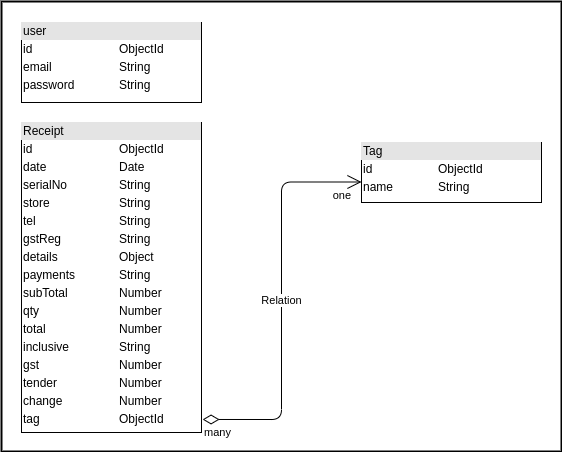

The diagram above was exported from draw.io. Its source (the exported page's mxGraphModel, read from the mxfile embedded in the PNG):
<mxGraphModel dx="1422" dy="773" grid="1" gridSize="10" guides="1" tooltips="1" connect="1" arrows="1" fold="1" page="1" pageScale="1" pageWidth="850" pageHeight="1100" math="0" shadow="0">
  <root>
    <mxCell id="0" />
    <mxCell id="1" parent="0" />
    <mxCell id="otaTbEtXaPA7VT_wSSAX-1" value="&lt;div style=&quot;box-sizing: border-box ; width: 100% ; background: #e4e4e4 ; padding: 2px&quot;&gt;Tag&lt;/div&gt;&lt;table style=&quot;width: 100% ; font-size: 1em&quot; cellpadding=&quot;2&quot; cellspacing=&quot;0&quot;&gt;&lt;tbody&gt;&lt;tr&gt;&lt;td&gt;id&lt;/td&gt;&lt;td&gt;ObjectId&lt;/td&gt;&lt;/tr&gt;&lt;tr&gt;&lt;td&gt;name&lt;/td&gt;&lt;td&gt;String&lt;/td&gt;&lt;/tr&gt;&lt;/tbody&gt;&lt;/table&gt;" style="verticalAlign=top;align=left;overflow=fill;html=1;" vertex="1" parent="1">
      <mxGeometry x="400" y="381" width="180" height="60" as="geometry" />
    </mxCell>
    <mxCell id="otaTbEtXaPA7VT_wSSAX-2" value="&lt;div style=&quot;box-sizing: border-box ; width: 100% ; background: #e4e4e4 ; padding: 2px&quot;&gt;Receipt&lt;/div&gt;&lt;table style=&quot;width: 100% ; font-size: 1em&quot; cellpadding=&quot;2&quot; cellspacing=&quot;0&quot;&gt;&lt;tbody&gt;&lt;tr&gt;&lt;td&gt;id&lt;/td&gt;&lt;td&gt;ObjectId&lt;/td&gt;&lt;/tr&gt;&lt;tr&gt;&lt;td&gt;date&lt;/td&gt;&lt;td&gt;Date&lt;/td&gt;&lt;/tr&gt;&lt;tr&gt;&lt;td&gt;serialNo&lt;br&gt;&lt;/td&gt;&lt;td&gt;String&lt;/td&gt;&lt;/tr&gt;&lt;tr&gt;&lt;td&gt;store&lt;/td&gt;&lt;td&gt;String&lt;br&gt;&lt;/td&gt;&lt;/tr&gt;&lt;tr&gt;&lt;td&gt;tel&lt;/td&gt;&lt;td&gt;String&lt;br&gt;&lt;/td&gt;&lt;/tr&gt;&lt;tr&gt;&lt;td&gt;gstReg&lt;br&gt;&lt;/td&gt;&lt;td&gt;String&lt;br&gt;&lt;/td&gt;&lt;/tr&gt;&lt;tr&gt;&lt;td&gt;details&lt;br&gt;&lt;/td&gt;&lt;td&gt;Object&lt;/td&gt;&lt;/tr&gt;&lt;tr&gt;&lt;td&gt;payments&lt;br&gt;&lt;/td&gt;&lt;td&gt;String&lt;/td&gt;&lt;/tr&gt;&lt;tr&gt;&lt;td&gt;subTotal&lt;br&gt;&lt;/td&gt;&lt;td&gt;Number&lt;br&gt;&lt;/td&gt;&lt;/tr&gt;&lt;tr&gt;&lt;td&gt;qty&lt;br&gt;&lt;/td&gt;&lt;td&gt;Number&lt;br&gt;&lt;/td&gt;&lt;/tr&gt;&lt;tr&gt;&lt;td&gt;total&lt;br&gt;&lt;/td&gt;&lt;td&gt;Number&lt;br&gt;&lt;/td&gt;&lt;/tr&gt;&lt;tr&gt;&lt;td&gt;inclusive&lt;br&gt;&lt;/td&gt;&lt;td&gt;String&lt;/td&gt;&lt;/tr&gt;&lt;tr&gt;&lt;td&gt;gst&lt;br&gt;&lt;/td&gt;&lt;td&gt;Number&lt;br&gt;&lt;/td&gt;&lt;/tr&gt;&lt;tr&gt;&lt;td&gt;tender&lt;br&gt;&lt;/td&gt;&lt;td&gt;Number&lt;br&gt;&lt;/td&gt;&lt;/tr&gt;&lt;tr&gt;&lt;td&gt;change&lt;br&gt;&lt;/td&gt;&lt;td&gt;Number&lt;/td&gt;&lt;/tr&gt;&lt;tr&gt;&lt;td&gt;tag&lt;/td&gt;&lt;td&gt;ObjectId&lt;br&gt;&lt;/td&gt;&lt;/tr&gt;&lt;/tbody&gt;&lt;/table&gt;" style="verticalAlign=top;align=left;overflow=fill;html=1;" vertex="1" parent="1">
      <mxGeometry x="60" y="361" width="180" height="310" as="geometry" />
    </mxCell>
    <mxCell id="otaTbEtXaPA7VT_wSSAX-3" value="Relation" style="endArrow=open;html=1;endSize=12;startArrow=diamondThin;startSize=14;startFill=0;edgeStyle=orthogonalEdgeStyle;exitX=1.006;exitY=0.958;exitDx=0;exitDy=0;exitPerimeter=0;" edge="1" parent="1" source="otaTbEtXaPA7VT_wSSAX-2">
      <mxGeometry relative="1" as="geometry">
        <mxPoint x="240" y="420.5" as="sourcePoint" />
        <mxPoint x="400" y="420.5" as="targetPoint" />
        <Array as="points" />
      </mxGeometry>
    </mxCell>
    <mxCell id="otaTbEtXaPA7VT_wSSAX-4" value="many" style="edgeLabel;resizable=0;html=1;align=left;verticalAlign=top;" connectable="0" vertex="1" parent="otaTbEtXaPA7VT_wSSAX-3">
      <mxGeometry x="-1" relative="1" as="geometry" />
    </mxCell>
    <mxCell id="otaTbEtXaPA7VT_wSSAX-5" value="one" style="edgeLabel;resizable=0;html=1;align=right;verticalAlign=top;" connectable="0" vertex="1" parent="otaTbEtXaPA7VT_wSSAX-3">
      <mxGeometry x="1" relative="1" as="geometry">
        <mxPoint x="-10" as="offset" />
      </mxGeometry>
    </mxCell>
    <mxCell id="otaTbEtXaPA7VT_wSSAX-6" value="&lt;div style=&quot;box-sizing: border-box ; width: 100% ; background: #e4e4e4 ; padding: 2px&quot;&gt;user&lt;/div&gt;&lt;table style=&quot;width: 100% ; font-size: 1em&quot; cellpadding=&quot;2&quot; cellspacing=&quot;0&quot;&gt;&lt;tbody&gt;&lt;tr&gt;&lt;td&gt;id&lt;/td&gt;&lt;td&gt;ObjectId&lt;/td&gt;&lt;/tr&gt;&lt;tr&gt;&lt;td&gt;email&lt;/td&gt;&lt;td&gt;String&lt;/td&gt;&lt;/tr&gt;&lt;tr&gt;&lt;td&gt;password&lt;/td&gt;&lt;td&gt;String&lt;/td&gt;&lt;/tr&gt;&lt;/tbody&gt;&lt;/table&gt;" style="verticalAlign=top;align=left;overflow=fill;html=1;" vertex="1" parent="1">
      <mxGeometry x="60" y="261" width="180" height="80" as="geometry" />
    </mxCell>
    <mxCell id="otaTbEtXaPA7VT_wSSAX-7" value="" style="rounded=0;whiteSpace=wrap;html=1;strokeWidth=2;fillColor=none;gradientColor=none;align=left;" vertex="1" parent="1">
      <mxGeometry x="40" y="240" width="560" height="450" as="geometry" />
    </mxCell>
  </root>
</mxGraphModel>